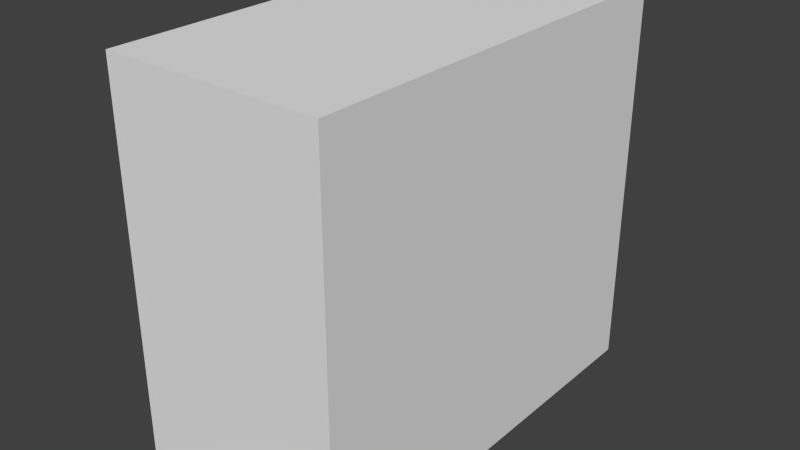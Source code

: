 # Source: plane_base.blend  (saved by Blender 2.71.0; exported with 4.5.12 LTS)
import bpy
from mathutils import Matrix  # noqa: F401  (used for matrix-valued properties, if any)

bpy.ops.wm.read_factory_settings(use_empty=True)
scene = bpy.context.scene
scene.name = 'Scene'

# ---- collections
col_collection_1 = bpy.data.collections.new('Collection 1'); scene.collection.children.link(col_collection_1)

# ---- world
world_world = bpy.data.worlds.new('World'); scene.world = world_world
world_world.color = (0.05088, 0.05088, 0.05088)
world_world.use_sun_shadow = False
world_world.sun_shadow_jitter_overblur = 0.0
world_world.cycles.sampling_method = 'MANUAL'
world_world.cycles.sample_map_resolution = 256

# ---- meshes
me_plane = bpy.data.meshes.new('Plane')
me_plane.from_pydata([(-0.35, -0.68, 0.0), (0.35, -0.68, 0.0), (-0.35, 0.68, 0.0), (0.35, 0.68, 0.0), (-0.35, -0.68, 1.25), (0.35, -0.68, 1.25), (-0.35, 0.68, 1.25), (0.35, 0.68, 1.25)], [], [(0, 2, 3, 1), (4, 5, 7, 6), (3, 2, 6, 7), (1, 3, 7, 5), (0, 1, 5, 4), (2, 0, 4, 6)])
_uv = me_plane.uv_layers.new(name='UVMap')
_uv.uv.foreach_set('vector', [0.25, 1.0, 0.25, 0.5, 0.5, 0.5, 0.5, 1.0, 2.129e-08, 0.5, 0.25, 0.5, 0.25, 1.0, 0.0, 1.0, 1.0, 0.9596, 0.75, 0.9596, 0.75, 0.5, 1.0, 0.5, 0.4464, 0.0, 0.4464, 0.5, 1.703e-07, 0.5, 0.0, 1.315e-07, 0.75, 0.9596, 0.5, 0.9596, 0.5, 0.5, 0.75, 0.5, 0.8929, 0.0, 0.8929, 0.5, 0.4464, 0.5, 0.4464, 4.383e-08])
me_plane.use_remesh_preserve_volume = False
me_plane.use_remesh_preserve_attributes = False
me_plane.use_mirror_vertex_groups = False
me_plane.update()

# ---- objects
ob_plane = bpy.data.objects.new('Plane', me_plane)

# ---- transforms, parenting, visibility, modifiers, constraints
ob_plane.location = (0.0, 0.0, 0.0)
ob_plane.lineart.crease_threshold = 0.0

# ---- collection membership
col_collection_1.objects.link(ob_plane)

# ---- scene / render settings (as saved in the file)
scene.frame_start = 1; scene.frame_end = 250; scene.frame_set(1)
scene.render.engine = 'BLENDER_EEVEE_NEXT'
scene.render.resolution_percentage = 50
scene.render.dither_intensity = 0.0
scene.cycles.use_denoising = False
scene.cycles.samples = 10
scene.cycles.sampling_pattern = 'TABULATED_SOBOL'
scene.cycles.light_sampling_threshold = 0.0
scene.cycles.use_adaptive_sampling = False
scene.cycles.use_light_tree = False
scene.cycles.blur_glossy = 0.0
scene.cycles.volume_bounces = 1
scene.cycles.pixel_filter_type = 'GAUSSIAN'
scene.cycles.sample_clamp_indirect = 0.0
scene.view_settings.view_transform = 'Standard'
bpy.context.view_layer.update()

# ---- added for rendering (the .blend has no active camera and no usable light): camera, sun
cam_auto = bpy.data.cameras.new('AutoCamera')
cam_auto.lens = 50.0
cam_auto.sensor_width = 36.0
cam_auto.clip_end = 1000.0
ob_auto_camera = bpy.data.objects.new('AutoCamera', cam_auto)
scene.collection.objects.link(ob_auto_camera)
ob_auto_camera.location = (1.82766, -2.1932, 2.08713)
ob_auto_camera.rotation_euler = (1.09748, -7.21219e-08, 0.694738)
scene.camera = ob_auto_camera
light_auto_sun = bpy.data.lights.new('AutoSun', 'SUN')
light_auto_sun.energy = 3.0
light_auto_sun.angle = 0.0523599
ob_auto_sun = bpy.data.objects.new('AutoSun', light_auto_sun)
scene.collection.objects.link(ob_auto_sun)
ob_auto_sun.rotation_euler = (0.872665, 0.174533, 0.523599)
bpy.context.view_layer.update()
